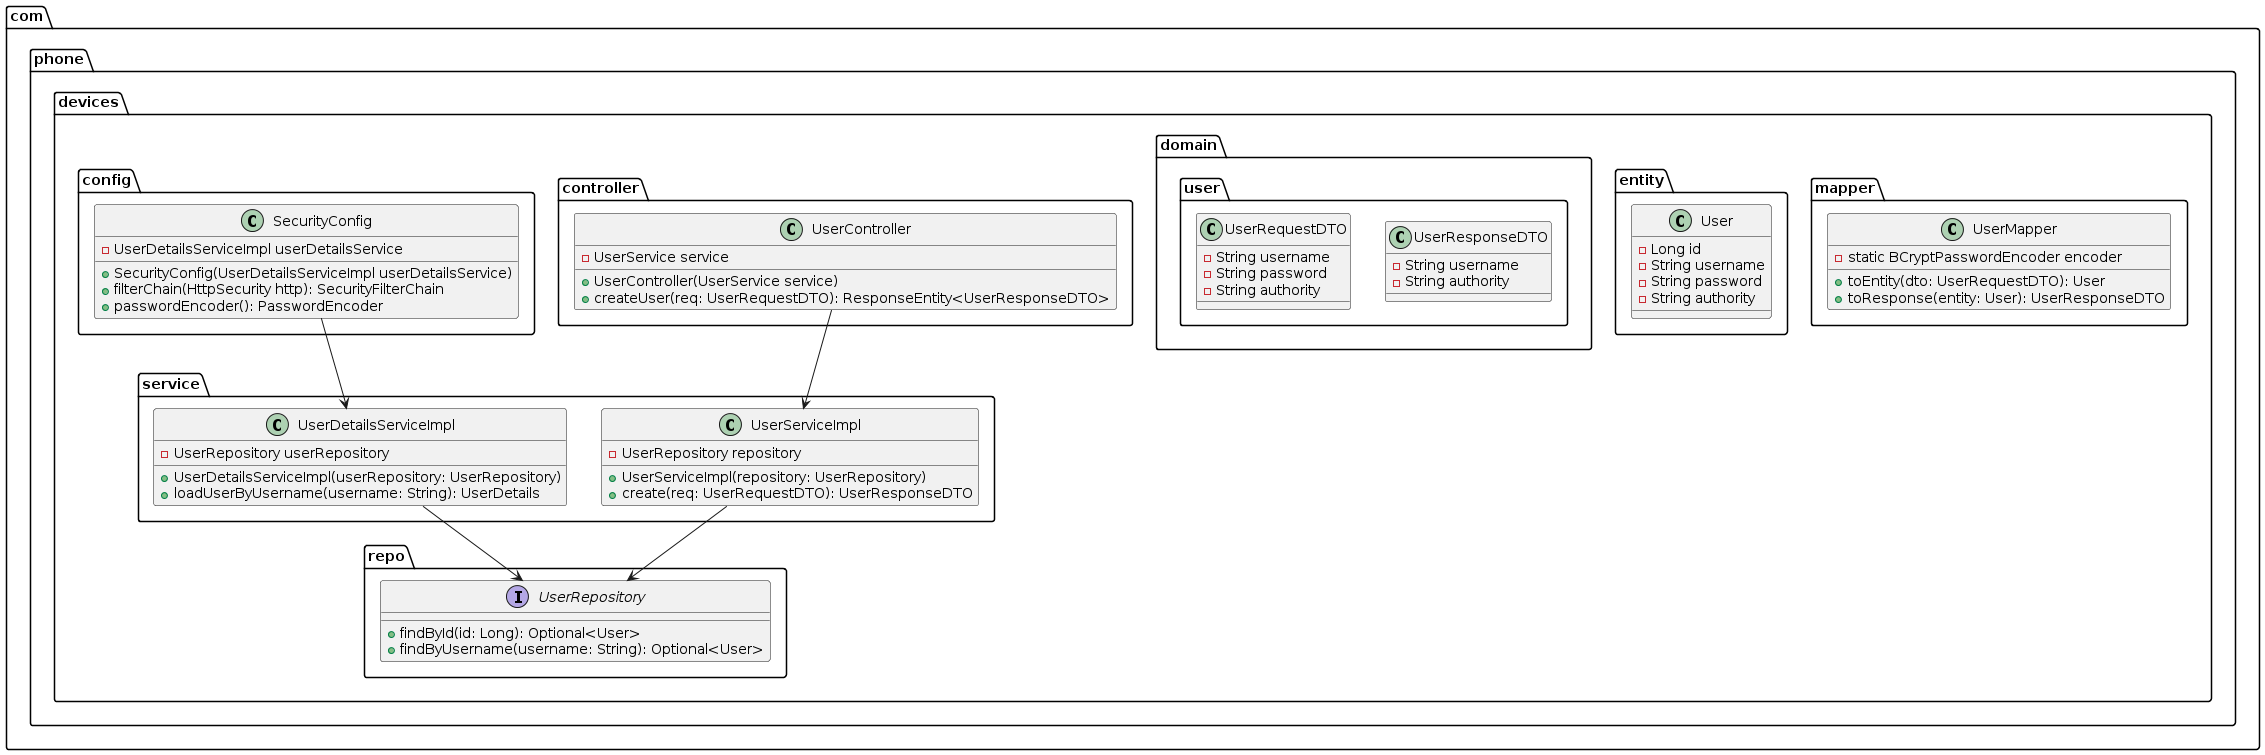

The diagram above was rendered by PlantUML. Its source (embedded in the PNG):
@startuml
package "com.phone.devices.config" {
    class SecurityConfig {
        - UserDetailsServiceImpl userDetailsService
        + SecurityConfig(UserDetailsServiceImpl userDetailsService)
        + filterChain(HttpSecurity http): SecurityFilterChain
        + passwordEncoder(): PasswordEncoder
    }
}

package "com.phone.devices.controller" {
    class UserController {
        - UserService service
        + UserController(UserService service)
        + createUser(req: UserRequestDTO): ResponseEntity<UserResponseDTO>
    }
}

package "com.phone.devices.domain.user" {
    class UserRequestDTO {
        - String username
        - String password
        - String authority
    }
    class UserResponseDTO {
        - String username
        - String authority
    }
}

package "com.phone.devices.entity" {
    class User {
        - Long id
        - String username
        - String password
        - String authority
    }
}

package "com.phone.devices.mapper" {
    class UserMapper {
        - static BCryptPasswordEncoder encoder
        + toEntity(dto: UserRequestDTO): User
        + toResponse(entity: User): UserResponseDTO
    }
}

package "com.phone.devices.repo" {
    interface UserRepository {
        + findById(id: Long): Optional<User>
        + findByUsername(username: String): Optional<User>
    }
}

package "com.phone.devices.service" {

    class UserDetailsServiceImpl {
        - UserRepository userRepository
        + UserDetailsServiceImpl(userRepository: UserRepository)
        + loadUserByUsername(username: String): UserDetails
    }

    class UserServiceImpl {
        - UserRepository repository
        + UserServiceImpl(repository: UserRepository)
        + create(req: UserRequestDTO): UserResponseDTO
    }
}

SecurityConfig --> UserDetailsServiceImpl
UserDetailsServiceImpl --> UserRepository
UserServiceImpl --> UserRepository
UserController --> UserServiceImpl
@enduml